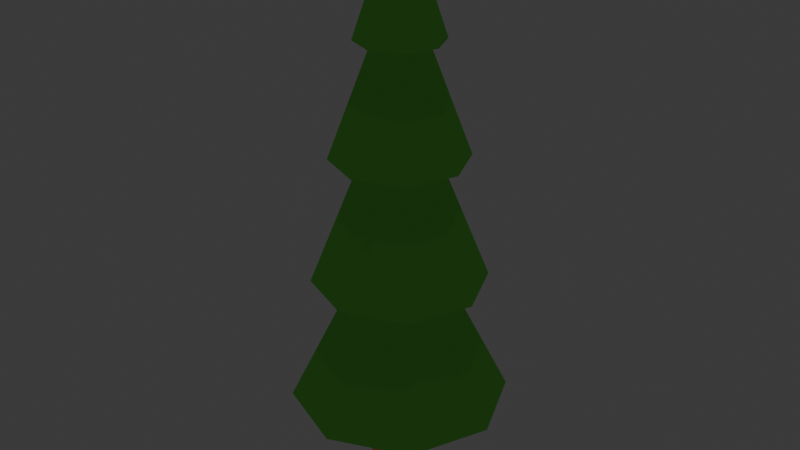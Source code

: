 # Source: Arbol_2.blend  (saved by Blender 4.4.32; exported with 4.5.12 LTS)
import bpy
from mathutils import Matrix  # noqa: F401  (used for matrix-valued properties, if any)

bpy.ops.wm.read_factory_settings(use_empty=True)
scene = bpy.context.scene
scene.name = 'Scene'

# ---- collections
col_collection = bpy.data.collections.new('Collection'); scene.collection.children.link(col_collection)

# ---- images (referenced by path relative to the original .blend; pixels are not part of the script)
import os
ASSET_DIR = os.environ.get("B2B_ASSET_DIR", "")  # directory of the original .blend (textures are referenced by path, not embedded)
HERE = os.path.dirname(os.path.abspath(__file__))  # packed textures are extracted next to this script under _unpacked/

def load_image(name, relpath, width, height, colorspace="sRGB"):
    """Load a texture the original file referenced (path relative to the .blend, or extracted next to this script)."""
    p = next((c for c in (os.path.join(HERE, relpath), os.path.join(ASSET_DIR, relpath)) if relpath and os.path.exists(c)), "")
    if p:
        img = bpy.data.images.load(p, check_existing=True)
        img.name = name
    else:  # same state as the original file: an image datablock whose file is absent (Cycles renders it pink)
        img = bpy.data.images.new(name, width, height)
        img.source = "FILE"
        img.filepath = "//" + (relpath or name)
    img.colorspace_settings.name = colorspace
    return img
img_texturabosque_carteles = load_image('TexturaBosque+Carteles', '_unpacked/TexturaBosque_Carteles.bc5bb08e.png', 1024, 1024, 'sRGB')

# ---- materials (node trees are filled in below, after node groups)
mat_material_001 = bpy.data.materials.new('Material.001')

# ---- material node trees
mat_material_001.use_nodes = True; mat_material_001.node_tree.nodes.clear()
_N = mat_material_001.node_tree.nodes; _L = mat_material_001.node_tree.links
n0 = _N.new('ShaderNodeOutputMaterial'); n0.name = 'Material Output'; n0.location = (296, 230)
n1 = _N.new('ShaderNodeTexImage'); n1.name = 'Image Texture'; n1.location = (-120, 249)
n1.image = img_texturabosque_carteles
_L.new(n1.outputs[0], n0.inputs[0])
n0.is_active_output = True

# ---- world
world_world = bpy.data.worlds.new('World'); scene.world = world_world
world_world.use_nodes = True; world_world.node_tree.nodes.clear()
_N = world_world.node_tree.nodes; _L = world_world.node_tree.links
n0 = _N.new('ShaderNodeOutputWorld'); n0.name = 'World Output'; n0.location = (300, 300)
n1 = _N.new('ShaderNodeBackground'); n1.name = 'Background'; n1.location = (10, 300)
n1.inputs[0].default_value = (0.05088, 0.05088, 0.05088, 1.0)
_L.new(n1.outputs[0], n0.inputs[0])
n0.is_active_output = True
world_world.color = (0.05088, 0.05088, 0.05088)
world_world.sun_shadow_jitter_overblur = 0.0

# ---- meshes
me_cylinder_001 = bpy.data.meshes.new('Cylinder.001')
me_cylinder_001.from_pydata([(-3.174e-07, 1.0, -10.07), (-3.12e-07, 0.2823, 8.96), (0.7071, 0.7071, -10.07), (0.1996, 0.1996, 8.96), (1.0, -6.706e-09, -10.07), (0.2823, -6.706e-09, 8.96), (0.7071, -0.7071, -10.07), (0.1996, -0.1996, 8.96), (-3.174e-07, -1.0, -10.07), (-3.12e-07, -0.2823, 8.96), (-0.7071, -0.7071, -10.07), (-0.1996, -0.1996, 8.96), (-1.0, -6.706e-09, -10.07), (-0.2823, -6.706e-09, 8.96), (-0.7071, 0.7071, -10.07), (-0.1996, 0.1996, 8.96), (-3.086e-07, 1.429, 5.543), (1.01, 1.01, 5.543), (1.429, -2.497e-08, 5.543), (1.01, -1.01, 5.543), (-3.086e-07, -1.429, 5.543), (-1.01, -1.01, 5.543), (-1.429, -2.497e-08, 5.543), (-1.01, 1.01, 5.543), (-3.056e-07, 0.4141, 6.667), (0.2928, 0.2928, 6.667), (0.4141, -2.804e-09, 6.667), (0.2928, -0.2928, 6.667), (-3.056e-07, -0.4141, 6.667), (-0.2928, -0.2928, 6.667), (-0.4141, -2.804e-09, 6.667), (-0.2928, 0.2928, 6.667), (-3.13e-07, 2.246, 1.802), (1.588, 1.588, 1.802), (2.246, -4.49e-08, 1.802), (1.588, -1.588, 1.802), (-3.13e-07, -2.246, 1.802), (-1.588, -1.588, 1.802), (-2.246, -4.49e-08, 1.802), (-1.588, 1.588, 1.802), (-2.637e-07, 0.6174, 3.269), (0.4366, 0.4366, 3.269), (0.6174, 3.528e-08, 3.269), (0.4366, -0.4366, 3.269), (-2.637e-07, -0.6174, 3.269), (-0.4366, -0.4366, 3.269), (-0.6174, 3.528e-08, 3.269), (-0.4366, 0.4366, 3.269), (2.261e-07, 2.897, -2.44), (2.049, 2.049, -2.44), (2.897, -1.506e-07, -2.44), (2.049, -2.049, -2.44), (2.261e-07, -2.897, -2.44), (-2.049, -2.049, -2.44), (-2.897, -1.506e-07, -2.44), (-2.049, 2.049, -2.44), (3.185e-07, 1.011, -1.462), (0.7152, 0.7152, -1.462), (1.011, -8.605e-08, -1.462), (0.7152, -0.7152, -1.462), (3.185e-07, -1.011, -1.462), (-0.7152, -0.7152, -1.462), (-1.011, -8.605e-08, -1.462), (-0.7152, 0.7152, -1.462), (2.308e-07, 3.662, -6.796), (2.589, 2.589, -6.796), (3.662, -1.568e-07, -6.796), (2.589, -2.589, -6.796), (2.308e-07, -3.662, -6.796), (-2.589, -2.589, -6.796), (-3.662, -1.568e-07, -6.796), (-2.589, 2.589, -6.796), (3.656e-07, 1.22, -5.476), (0.8626, 0.8626, -5.476), (1.22, -6.963e-08, -5.476), (0.8626, -0.8626, -5.476), (3.656e-07, -1.22, -5.476), (-0.8626, -0.8626, -5.476), (-1.22, -6.963e-08, -5.476), (-0.8626, 0.8626, -5.476)], [], [(0, 1, 3, 2), (2, 3, 5, 4), (4, 5, 7, 6), (6, 7, 9, 8), (8, 9, 11, 10), (10, 11, 13, 12), (7, 19, 18, 5), (12, 13, 15, 14), (14, 15, 1, 0), (0, 2, 4, 6, 8, 10, 12, 14), (16, 24, 31, 23), (13, 22, 21, 11), (9, 20, 19, 7), (15, 23, 22, 13), (5, 18, 17, 3), (11, 21, 20, 9), (1, 16, 23, 15), (3, 17, 16, 1), (31, 39, 38, 30), (22, 30, 29, 21), (20, 28, 27, 19), (18, 26, 25, 17), (23, 31, 30, 22), (21, 29, 28, 20), (19, 27, 26, 18), (17, 25, 24, 16), (36, 44, 43, 35), (29, 37, 36, 28), (27, 35, 34, 26), (25, 33, 32, 24), (24, 32, 39, 31), (30, 38, 37, 29), (28, 36, 35, 27), (26, 34, 33, 25), (40, 48, 55, 47), (34, 42, 41, 33), (39, 47, 46, 38), (37, 45, 44, 36), (35, 43, 42, 34), (33, 41, 40, 32), (32, 40, 47, 39), (38, 46, 45, 37), (48, 56, 63, 55), (46, 54, 53, 45), (44, 52, 51, 43), (42, 50, 49, 41), (47, 55, 54, 46), (45, 53, 52, 44), (43, 51, 50, 42), (41, 49, 48, 40), (59, 67, 66, 58), (54, 62, 61, 53), (52, 60, 59, 51), (50, 58, 57, 49), (55, 63, 62, 54), (53, 61, 60, 52), (51, 59, 58, 50), (49, 57, 56, 48), (71, 79, 78, 70), (57, 65, 64, 56), (56, 64, 71, 63), (62, 70, 69, 61), (60, 68, 67, 59), (58, 66, 65, 57), (63, 71, 70, 62), (61, 69, 68, 60), (73, 74, 75, 76, 77, 78, 79, 72), (69, 77, 76, 68), (67, 75, 74, 66), (65, 73, 72, 64), (64, 72, 79, 71), (70, 78, 77, 69), (68, 76, 75, 67), (66, 74, 73, 65), (5, 3, 1, 15, 13, 11, 9, 7)])
me_cylinder_001.polygons.foreach_set('use_smooth', [True] * 75)
_k = set([(0, 1), (0, 2), (0, 14), (1, 16), (2, 3), (2, 4), (3, 17), (4, 5), (4, 6), (5, 18), (6, 7), (6, 8), (7, 19), (8, 9), (8, 10), (9, 20), (10, 11), (10, 12), (11, 21), (12, 13), (12, 14), (13, 22), (14, 15), (15, 23), (16, 17), (16, 23), (16, 24), (17, 18), (17, 25), (18, 19), (18, 26), (19, 20), (19, 27), (20, 21), (20, 28), (21, 22), (21, 29), (22, 23), (22, 30), (23, 31), (24, 25), (24, 31), (24, 32), (25, 26), (25, 33), (26, 27), (26, 34), (27, 28), (27, 35), (28, 29), (28, 36), (29, 30), (29, 37), (30, 31), (30, 38), (31, 39), (32, 33), (32, 39), (32, 40), (33, 34), (33, 41), (34, 35), (34, 42), (35, 36), (35, 43), (36, 37), (36, 44), (37, 38), (37, 45), (38, 39), (38, 46), (39, 47), (40, 41), (40, 47), (40, 48), (41, 42), (41, 49), (42, 43), (42, 50), (43, 44), (43, 51), (44, 45), (44, 52), (45, 46), (45, 53), (46, 47), (46, 54), (47, 55), (48, 49), (48, 55), (49, 50), (50, 51), (51, 52), (52, 53), (53, 54), (54, 55), (56, 57), (56, 63), (56, 64), (57, 58), (57, 65), (58, 59), (58, 66), (59, 60), (59, 67), (60, 61), (60, 68), (61, 62), (61, 69), (62, 63), (62, 70), (63, 71), (64, 65), (64, 71), (65, 66), (66, 67), (67, 68), (68, 69), (69, 70), (70, 71), (72, 73), (72, 79), (73, 74), (74, 75), (75, 76), (76, 77), (77, 78), (78, 79)])
me_cylinder_001.attributes.new('sharp_edge', 'BOOLEAN', 'EDGE').data.foreach_set('value', [ (min(e.vertices), max(e.vertices)) in _k for e in me_cylinder_001.edges])
_uv = me_cylinder_001.uv_layers.new(name='UVMap')
_uv.uv.foreach_set('vector', [0.008273, 0.4497, 0.02593, 0.1688, 0.02826, 0.1696, 0.01652, 0.4523, 0.01652, 0.4523, 0.02826, 0.1696, 0.03158, 0.1697, 0.02828, 0.4526, 0.0534, 0.4497, 0.07106, 0.1688, 0.07339, 0.1696, 0.06165, 0.4523, 0.06165, 0.4523, 0.07339, 0.1696, 0.07671, 0.1697, 0.0734, 0.4526, 0.3467, 0.2891, 0.3643, 0.008273, 0.3667, 0.009009, 0.3549, 0.2917, 0.3549, 0.2917, 0.3667, 0.009009, 0.37, 0.009097, 0.3667, 0.292, 0.07339, 0.1696, 0.06519, 0.2243, 0.0534, 0.2206, 0.07106, 0.1688, 0.3918, 0.2891, 0.4095, 0.008273, 0.4118, 0.009009, 0.4001, 0.2917, 0.4001, 0.2917, 0.4118, 0.009009, 0.4151, 0.009097, 0.4118, 0.292, 0.5173, 0.2466, 0.5173, 0.2348, 0.5256, 0.2265, 0.5374, 0.2265, 0.5457, 0.2348, 0.5457, 0.2466, 0.5374, 0.2549, 0.5256, 0.2549, 0.7813, 0.6078, 0.7957, 0.6018, 0.7992, 0.6053, 0.7932, 0.6197, 0.37, 0.009097, 0.3753, 0.06422, 0.3585, 0.06377, 0.3667, 0.009009, 0.07671, 0.1697, 0.08198, 0.2248, 0.06519, 0.2243, 0.07339, 0.1696, 0.4118, 0.009009, 0.4036, 0.06377, 0.3918, 0.06005, 0.4095, 0.008273, 0.03158, 0.1697, 0.03686, 0.2248, 0.02006, 0.2243, 0.02826, 0.1696, 0.3667, 0.009009, 0.3585, 0.06377, 0.3467, 0.06005, 0.3643, 0.008273, 0.4151, 0.009097, 0.4204, 0.06422, 0.4036, 0.06377, 0.4118, 0.009009, 0.02826, 0.1696, 0.02006, 0.2243, 0.008273, 0.2206, 0.02593, 0.1688, 0.7246, 0.009874, 0.7405, 0.08809, 0.7211, 0.08917, 0.7211, 0.01007, 0.81, 0.6197, 0.804, 0.6053, 0.8075, 0.6018, 0.8219, 0.6078, 0.8219, 0.591, 0.8075, 0.5969, 0.804, 0.5935, 0.81, 0.5791, 0.7932, 0.5791, 0.7992, 0.5935, 0.7957, 0.5969, 0.7813, 0.591, 0.7932, 0.6197, 0.7992, 0.6053, 0.804, 0.6053, 0.81, 0.6197, 0.8219, 0.6078, 0.8075, 0.6018, 0.8075, 0.5969, 0.8219, 0.591, 0.81, 0.5791, 0.804, 0.5935, 0.7992, 0.5935, 0.7932, 0.5791, 0.7813, 0.591, 0.7957, 0.5969, 0.7957, 0.6018, 0.7813, 0.6078, 0.008273, 0.6997, 0.03139, 0.7093, 0.03139, 0.7166, 0.008273, 0.7261, 0.7246, 0.1073, 0.7405, 0.1855, 0.7211, 0.1866, 0.7211, 0.1075, 0.7251, 0.273, 0.7409, 0.3512, 0.7215, 0.3523, 0.7215, 0.2732, 0.2323, 0.7113, 0.2481, 0.7895, 0.2287, 0.7906, 0.2287, 0.7115, 0.7292, 0.008273, 0.7654, 0.07941, 0.7405, 0.08809, 0.7246, 0.009874, 0.7292, 0.1057, 0.7654, 0.1769, 0.7405, 0.1855, 0.7246, 0.1073, 0.7297, 0.2714, 0.7659, 0.3426, 0.7409, 0.3512, 0.7251, 0.273, 0.2369, 0.7097, 0.2731, 0.7808, 0.2481, 0.7895, 0.2323, 0.7113, 0.6132, 0.524, 0.658, 0.6069, 0.6261, 0.6187, 0.6064, 0.5265, 0.02695, 0.7448, 0.03653, 0.7217, 0.04379, 0.7217, 0.05336, 0.7448, 0.07204, 0.6997, 0.04892, 0.7093, 0.04379, 0.7042, 0.05336, 0.6811, 0.02695, 0.6811, 0.03653, 0.7042, 0.03139, 0.7093, 0.008273, 0.6997, 0.008273, 0.7261, 0.03139, 0.7166, 0.03653, 0.7217, 0.02695, 0.7448, 0.05336, 0.7448, 0.04379, 0.7217, 0.04892, 0.7166, 0.07204, 0.7261, 0.07204, 0.7261, 0.04892, 0.7166, 0.04892, 0.7093, 0.07204, 0.6997, 0.05336, 0.6811, 0.04379, 0.7042, 0.03653, 0.7042, 0.02695, 0.6811, 0.06644, 0.5514, 0.05535, 0.5247, 0.06376, 0.5162, 0.09053, 0.5273, 0.5957, 0.2714, 0.6405, 0.3543, 0.6085, 0.3661, 0.5889, 0.2739, 0.02041, 0.568, 0.06524, 0.6509, 0.03327, 0.6627, 0.0136, 0.5705, 0.6128, 0.4109, 0.6577, 0.4938, 0.6257, 0.5056, 0.606, 0.4134, 0.6064, 0.5265, 0.6261, 0.6187, 0.6011, 0.6205, 0.6011, 0.5269, 0.5889, 0.2739, 0.6085, 0.3661, 0.5835, 0.368, 0.5835, 0.2743, 0.0136, 0.5705, 0.03327, 0.6627, 0.008273, 0.6645, 0.008273, 0.5709, 0.606, 0.4134, 0.6257, 0.5056, 0.6007, 0.5075, 0.6007, 0.4138, 0.5278, 0.01069, 0.5122, 0.09999, 0.4818, 0.09125, 0.5194, 0.008273, 0.09053, 0.4933, 0.06376, 0.5043, 0.05535, 0.4959, 0.06644, 0.4692, 0.03237, 0.4692, 0.04345, 0.4959, 0.03504, 0.5043, 0.008273, 0.4933, 0.008273, 0.5273, 0.03504, 0.5162, 0.04345, 0.5247, 0.03237, 0.5514, 0.09053, 0.5273, 0.06376, 0.5162, 0.06376, 0.5043, 0.09053, 0.4933, 0.06644, 0.4692, 0.05535, 0.4959, 0.04345, 0.4959, 0.03237, 0.4692, 0.008273, 0.4933, 0.03504, 0.5043, 0.03504, 0.5162, 0.008273, 0.5273, 0.03237, 0.5514, 0.04345, 0.5247, 0.05535, 0.5247, 0.06644, 0.5514, 0.2127, 0.2641, 0.1983, 0.2294, 0.2085, 0.2193, 0.2431, 0.2337, 0.5278, 0.119, 0.5122, 0.2083, 0.4818, 0.1995, 0.5194, 0.1165, 0.3867, 0.4691, 0.4023, 0.5584, 0.3592, 0.5584, 0.3748, 0.4691, 0.5686, 0.4182, 0.5842, 0.5075, 0.5411, 0.5075, 0.5567, 0.4182, 0.5397, 0.01069, 0.5553, 0.09999, 0.5122, 0.09999, 0.5278, 0.01069, 0.5397, 0.119, 0.5553, 0.2083, 0.5122, 0.2083, 0.5278, 0.119, 0.3748, 0.4691, 0.3592, 0.5584, 0.3288, 0.5496, 0.3664, 0.4666, 0.5567, 0.4182, 0.5411, 0.5075, 0.5107, 0.4987, 0.5483, 0.4157, 0.1738, 0.2193, 0.1738, 0.205, 0.184, 0.1948, 0.1983, 0.1948, 0.2085, 0.205, 0.2085, 0.2193, 0.1983, 0.2294, 0.184, 0.2294, 0.2431, 0.1906, 0.2085, 0.205, 0.1983, 0.1948, 0.2127, 0.1601, 0.1696, 0.1601, 0.184, 0.1948, 0.1738, 0.205, 0.1392, 0.1906, 0.1392, 0.2337, 0.1738, 0.2193, 0.184, 0.2294, 0.1696, 0.2641, 0.1696, 0.2641, 0.184, 0.2294, 0.1983, 0.2294, 0.2127, 0.2641, 0.2431, 0.2337, 0.2085, 0.2193, 0.2085, 0.205, 0.2431, 0.1906, 0.2127, 0.1601, 0.1983, 0.1948, 0.184, 0.1948, 0.1696, 0.1601, 0.1392, 0.1906, 0.1738, 0.205, 0.1738, 0.2193, 0.1392, 0.2337, 0.5915, 0.3869, 0.5915, 0.3902, 0.5892, 0.3925, 0.5859, 0.3925, 0.5835, 0.3902, 0.5835, 0.3869, 0.5859, 0.3845, 0.5892, 0.3845])
me_cylinder_001.materials.append(mat_material_001)
me_cylinder_001.use_mirror_x = True
me_cylinder_001.use_paint_bone_selection = False
me_cylinder_001.use_paint_mask = True
me_cylinder_001.update()

# ---- objects
ob_cylinder = bpy.data.objects.new('Cylinder', me_cylinder_001)

# ---- transforms, parenting, visibility, modifiers, constraints
ob_cylinder.location = (3.174e-07, 0.5411, 9.067)
ob_cylinder.use_mesh_mirror_x = True

# ---- collection membership
col_collection.objects.link(ob_cylinder)

# ---- scene / render settings (as saved in the file)
scene.frame_start = 1; scene.frame_end = 250; scene.frame_set(1)
scene.render.engine = 'BLENDER_EEVEE_NEXT'
bpy.context.view_layer.update()

# ---- added for rendering (the .blend has no active camera and no usable light): camera, sun
cam_auto = bpy.data.cameras.new('AutoCamera')
cam_auto.lens = 50.0
cam_auto.sensor_width = 36.0
cam_auto.clip_end = 1000.0
ob_auto_camera = bpy.data.objects.new('AutoCamera', cam_auto)
scene.collection.objects.link(ob_auto_camera)
ob_auto_camera.location = (20.0431, -23.5107, 24.5478)
ob_auto_camera.rotation_euler = (1.09748, -7.21219e-08, 0.694738)
scene.camera = ob_auto_camera
light_auto_sun = bpy.data.lights.new('AutoSun', 'SUN')
light_auto_sun.energy = 3.0
light_auto_sun.angle = 0.0523599
ob_auto_sun = bpy.data.objects.new('AutoSun', light_auto_sun)
scene.collection.objects.link(ob_auto_sun)
ob_auto_sun.rotation_euler = (0.872665, 0.174533, 0.523599)
bpy.context.view_layer.update()
